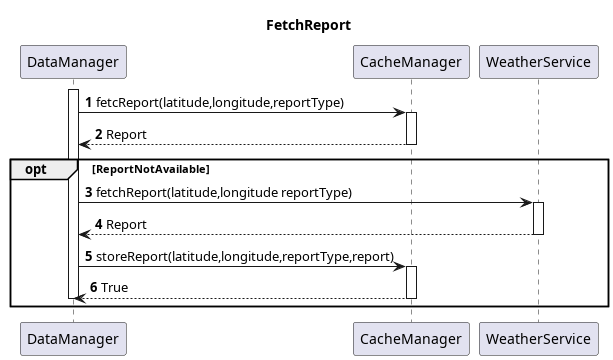

The diagram above was rendered by PlantUML. Its source (embedded in the PNG):
@startuml
title FetchReport
autonumber

activate DataManager
DataManager -> CacheManager: fetcReport(latitude,longitude,reportType)
activate CacheManager

CacheManager --> DataManager: Report
deactivate CacheManager

opt ReportNotAvailable
     DataManager -> WeatherService: fetchReport(latitude,longitude reportType)
     activate WeatherService
     WeatherService --> DataManager: Report
     deactivate WeatherService
     DataManager -> CacheManager: storeReport(latitude,longitude,reportType,report)
     activate CacheManager
     CacheManager --> DataManager: True
     deactivate CacheManager
     deactivate DataManager
end

@enduml